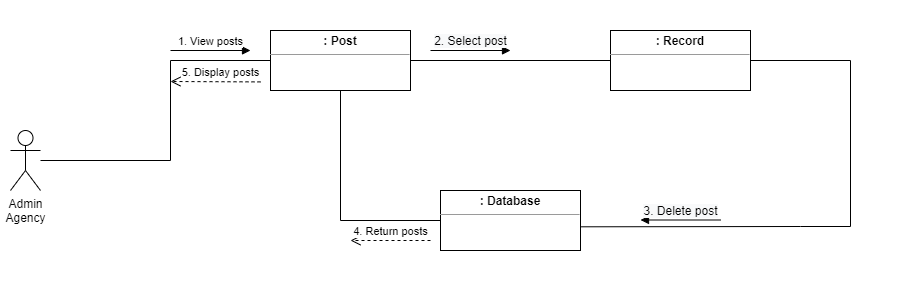

The diagram above was exported from draw.io. Its source (the exported page's mxGraphModel, read from the mxfile embedded in the PNG):
<mxGraphModel dx="920" dy="504" grid="1" gridSize="10" guides="1" tooltips="1" connect="1" arrows="1" fold="1" page="1" pageScale="1" pageWidth="850" pageHeight="1100" math="0" shadow="0">
  <root>
    <mxCell id="0" />
    <mxCell id="1" parent="0" />
    <mxCell id="sTaRLIH_AXDJOh2DSDu_-1" value="" style="rounded=0;whiteSpace=wrap;html=1;fillColor=default;strokeColor=none;" parent="1" vertex="1">
      <mxGeometry x="50" y="170" width="900" height="280" as="geometry" />
    </mxCell>
    <mxCell id="kM7OM5o-GueRodNnrOpa-1" value="&lt;p style=&quot;margin:0px;margin-top:4px;text-align:center;&quot;&gt;&lt;b&gt;: Post&lt;/b&gt;&lt;/p&gt;&lt;hr size=&quot;1&quot;&gt;&lt;div style=&quot;height:2px;&quot;&gt;&lt;/div&gt;" style="verticalAlign=top;align=left;overflow=fill;fontSize=12;fontFamily=Helvetica;html=1;" parent="1" vertex="1">
      <mxGeometry x="320" y="200" width="140" height="60" as="geometry" />
    </mxCell>
    <mxCell id="kM7OM5o-GueRodNnrOpa-2" value="Admin&lt;br&gt;Agency" style="shape=umlActor;verticalLabelPosition=bottom;verticalAlign=top;html=1;" parent="1" vertex="1">
      <mxGeometry x="60" y="300" width="30" height="60" as="geometry" />
    </mxCell>
    <mxCell id="kM7OM5o-GueRodNnrOpa-4" value="" style="endArrow=none;html=1;rounded=0;entryX=0;entryY=0.5;entryDx=0;entryDy=0;" parent="1" source="kM7OM5o-GueRodNnrOpa-2" target="kM7OM5o-GueRodNnrOpa-1" edge="1">
      <mxGeometry width="50" height="50" relative="1" as="geometry">
        <mxPoint x="200" y="360" as="sourcePoint" />
        <mxPoint x="360" y="230" as="targetPoint" />
        <Array as="points">
          <mxPoint x="220" y="330" />
          <mxPoint x="220" y="230" />
        </Array>
      </mxGeometry>
    </mxCell>
    <mxCell id="kM7OM5o-GueRodNnrOpa-8" value="" style="endArrow=none;html=1;rounded=0;entryX=1;entryY=0.5;entryDx=0;entryDy=0;exitX=0;exitY=0.5;exitDx=0;exitDy=0;" parent="1" source="sTaRLIH_AXDJOh2DSDu_-7" target="kM7OM5o-GueRodNnrOpa-1" edge="1">
      <mxGeometry width="50" height="50" relative="1" as="geometry">
        <mxPoint x="800" y="340" as="sourcePoint" />
        <mxPoint x="710" y="260" as="targetPoint" />
        <Array as="points" />
      </mxGeometry>
    </mxCell>
    <mxCell id="kM7OM5o-GueRodNnrOpa-18" value="1. View posts" style="html=1;verticalAlign=bottom;endArrow=block;rounded=0;" parent="1" edge="1">
      <mxGeometry width="80" relative="1" as="geometry">
        <mxPoint x="220" y="220" as="sourcePoint" />
        <mxPoint x="300" y="220" as="targetPoint" />
      </mxGeometry>
    </mxCell>
    <mxCell id="kM7OM5o-GueRodNnrOpa-20" value="&lt;span style=&quot;font-size: 12px; background-color: rgb(248, 249, 250);&quot;&gt;2. Select post&lt;/span&gt;" style="html=1;verticalAlign=bottom;endArrow=block;rounded=0;" parent="1" edge="1">
      <mxGeometry width="80" relative="1" as="geometry">
        <mxPoint x="480" y="220" as="sourcePoint" />
        <mxPoint x="560" y="220" as="targetPoint" />
      </mxGeometry>
    </mxCell>
    <mxCell id="kM7OM5o-GueRodNnrOpa-27" value="&lt;p style=&quot;margin:0px;margin-top:4px;text-align:center;&quot;&gt;&lt;b&gt;: Database&lt;/b&gt;&lt;/p&gt;&lt;hr size=&quot;1&quot;&gt;&lt;div style=&quot;height:2px;&quot;&gt;&lt;/div&gt;" style="verticalAlign=top;align=left;overflow=fill;fontSize=12;fontFamily=Helvetica;html=1;" parent="1" vertex="1">
      <mxGeometry x="490" y="360" width="140" height="60" as="geometry" />
    </mxCell>
    <mxCell id="fyvHMp8cKtCrOI6au9As-3" style="edgeStyle=none;rounded=0;orthogonalLoop=1;jettySize=auto;html=1;entryX=0;entryY=0.537;entryDx=0;entryDy=0;entryPerimeter=0;" parent="1" source="kM7OM5o-GueRodNnrOpa-27" target="kM7OM5o-GueRodNnrOpa-27" edge="1">
      <mxGeometry relative="1" as="geometry" />
    </mxCell>
    <mxCell id="sTaRLIH_AXDJOh2DSDu_-2" value="5. Display posts" style="html=1;verticalAlign=bottom;endArrow=open;dashed=1;endSize=8;rounded=0;" parent="1" edge="1">
      <mxGeometry x="-0.1111" relative="1" as="geometry">
        <mxPoint x="310" y="251.4047619047625" as="sourcePoint" />
        <mxPoint x="220.00000000000023" y="251.00476190476246" as="targetPoint" />
        <mxPoint as="offset" />
      </mxGeometry>
    </mxCell>
    <mxCell id="sTaRLIH_AXDJOh2DSDu_-7" value="&lt;p style=&quot;margin:0px;margin-top:4px;text-align:center;&quot;&gt;&lt;b&gt;: Record&lt;/b&gt;&lt;/p&gt;&lt;hr size=&quot;1&quot;&gt;&lt;div style=&quot;height:2px;&quot;&gt;&lt;/div&gt;" style="verticalAlign=top;align=left;overflow=fill;fontSize=12;fontFamily=Helvetica;html=1;" parent="1" vertex="1">
      <mxGeometry x="660" y="200" width="140" height="60" as="geometry" />
    </mxCell>
    <mxCell id="sTaRLIH_AXDJOh2DSDu_-8" value="" style="endArrow=none;html=1;rounded=0;entryX=1;entryY=0.5;entryDx=0;entryDy=0;exitX=1.006;exitY=0.605;exitDx=0;exitDy=0;exitPerimeter=0;" parent="1" source="kM7OM5o-GueRodNnrOpa-27" target="sTaRLIH_AXDJOh2DSDu_-7" edge="1">
      <mxGeometry width="50" height="50" relative="1" as="geometry">
        <mxPoint x="798.74" y="396.12" as="sourcePoint" />
        <mxPoint x="620" y="270" as="targetPoint" />
        <Array as="points">
          <mxPoint x="850" y="396" />
          <mxPoint x="900" y="396" />
          <mxPoint x="900" y="230" />
        </Array>
      </mxGeometry>
    </mxCell>
    <mxCell id="sTaRLIH_AXDJOh2DSDu_-10" value="&lt;span style=&quot;font-size: 12px; background-color: rgb(248, 249, 250);&quot;&gt;3. Delete post&lt;br&gt;&lt;/span&gt;" style="html=1;verticalAlign=bottom;endArrow=block;rounded=0;" parent="1" edge="1">
      <mxGeometry width="80" relative="1" as="geometry">
        <mxPoint x="770" y="389.5" as="sourcePoint" />
        <mxPoint x="690" y="389.5" as="targetPoint" />
      </mxGeometry>
    </mxCell>
    <mxCell id="sTaRLIH_AXDJOh2DSDu_-11" value="4. Return posts" style="html=1;verticalAlign=bottom;endArrow=open;dashed=1;endSize=8;rounded=0;" parent="1" edge="1">
      <mxGeometry relative="1" as="geometry">
        <mxPoint x="480" y="410" as="sourcePoint" />
        <mxPoint x="400" y="410" as="targetPoint" />
      </mxGeometry>
    </mxCell>
    <mxCell id="sTaRLIH_AXDJOh2DSDu_-13" value="" style="endArrow=none;html=1;rounded=0;exitX=0;exitY=0.5;exitDx=0;exitDy=0;entryX=0.5;entryY=1;entryDx=0;entryDy=0;" parent="1" source="kM7OM5o-GueRodNnrOpa-27" target="kM7OM5o-GueRodNnrOpa-1" edge="1">
      <mxGeometry width="50" height="50" relative="1" as="geometry">
        <mxPoint x="470" y="300" as="sourcePoint" />
        <mxPoint x="520" y="250" as="targetPoint" />
        <Array as="points">
          <mxPoint x="390" y="390" />
        </Array>
      </mxGeometry>
    </mxCell>
  </root>
</mxGraphModel>